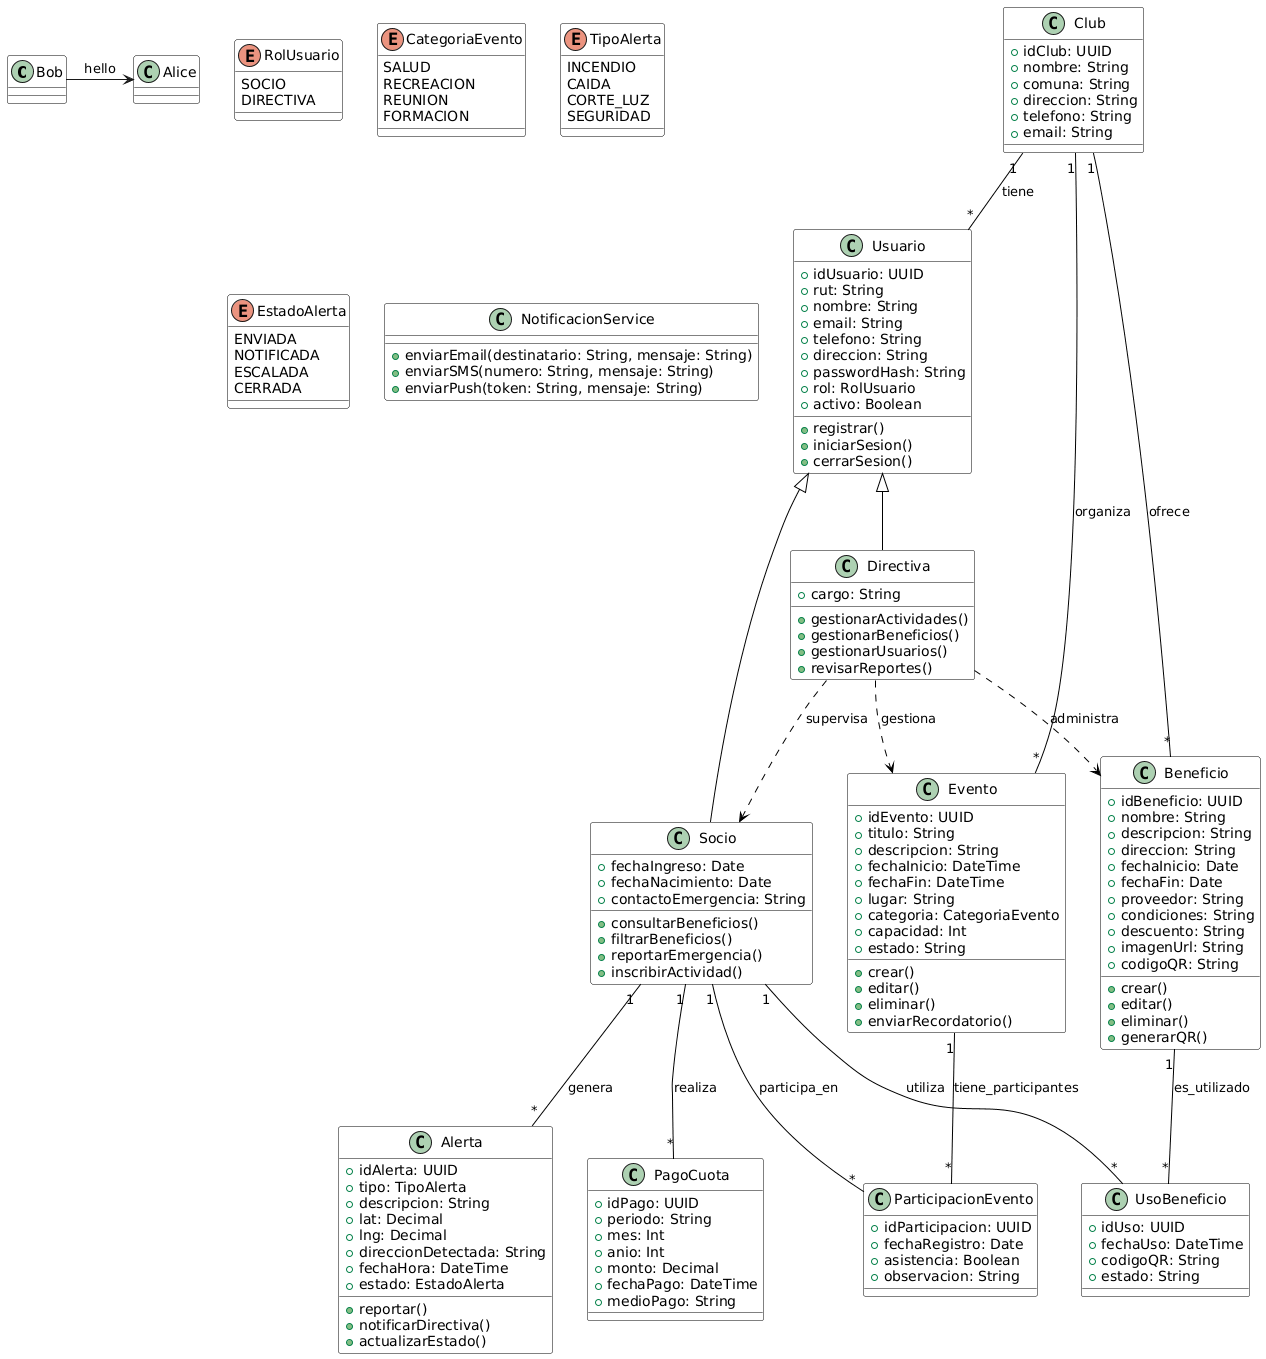

The diagram above was rendered by PlantUML. Its source (embedded in the PNG):
@startuml
Bob -> Alice : hello

skinparam backgroundcolor white
skinparam classBackgroundColor white
skinparam classBorderColor black
skinparam classArrowColor black
skinparam shadowing false

' Enumeraciones
enum RolUsuario {
  SOCIO
  DIRECTIVA
}

enum CategoriaEvento {
  SALUD
  RECREACION
  REUNION
  FORMACION
}

enum TipoAlerta {
  INCENDIO
  CAIDA
  CORTE_LUZ
  SEGURIDAD
}

enum EstadoAlerta {
  ENVIADA
  NOTIFICADA
  ESCALADA
  CERRADA
}

' Clases principales
class Club {
  +idClub: UUID
  +nombre: String
  +comuna: String
  +direccion: String
  +telefono: String
  +email: String
}

class Usuario {
  +idUsuario: UUID
  +rut: String
  +nombre: String
  +email: String
  +telefono: String
  +direccion: String
  +passwordHash: String
  +rol: RolUsuario
  +activo: Boolean
  +registrar()
  +iniciarSesion()
  +cerrarSesion()
}

class Socio {
  +fechaIngreso: Date
  +fechaNacimiento: Date
  +contactoEmergencia: String
  +consultarBeneficios()
  +filtrarBeneficios()
  +reportarEmergencia()
  +inscribirActividad()
}

class Directiva {
  +cargo: String
  +gestionarActividades()
  +gestionarBeneficios()
  +gestionarUsuarios()
  +revisarReportes()
}

class Evento {
  +idEvento: UUID
  +titulo: String
  +descripcion: String
  +fechaInicio: DateTime
  +fechaFin: DateTime
  +lugar: String
  +categoria: CategoriaEvento
  +capacidad: Int
  +estado: String
  +crear()
  +editar()
  +eliminar()
  +enviarRecordatorio()
}

class ParticipacionEvento {
  +idParticipacion: UUID
  +fechaRegistro: Date
  +asistencia: Boolean
  +observacion: String
}

class Beneficio {
  +idBeneficio: UUID
  +nombre: String
  +descripcion: String
  +direccion: String
  +fechaInicio: Date
  +fechaFin: Date
  +proveedor: String
  +condiciones: String
  +descuento: String
  +imagenUrl: String
  +codigoQR: String
  +crear()
  +editar()
  +eliminar()
  +generarQR()
}

class UsoBeneficio {
  +idUso: UUID
  +fechaUso: DateTime
  +codigoQR: String
  +estado: String
}

class Alerta {
  +idAlerta: UUID
  +tipo: TipoAlerta
  +descripcion: String
  +lat: Decimal
  +lng: Decimal
  +direccionDetectada: String
  +fechaHora: DateTime
  +estado: EstadoAlerta
  +reportar()
  +notificarDirectiva()
  +actualizarEstado()
}

class PagoCuota {
  +idPago: UUID
  +periodo: String
  +mes: Int
  +anio: Int
  +monto: Decimal
  +fechaPago: DateTime
  +medioPago: String
}

class NotificacionService {
  +enviarEmail(destinatario: String, mensaje: String)
  +enviarSMS(numero: String, mensaje: String)
  +enviarPush(token: String, mensaje: String)
}

' Relaciones de herencia
Usuario <|-- Socio
Usuario <|-- Directiva

' Relaciones de composición/asociación
Club "1" -- "*" Usuario : tiene
Club "1" -- "*" Evento : organiza
Club "1" -- "*" Beneficio : ofrece

Socio "1" -- "*" PagoCuota : realiza
Socio "1" -- "*" Alerta : genera

' Relaciones muchos-a-muchos con clases asociativas
Socio "1" -- "*" ParticipacionEvento : participa_en
Evento "1" -- "*" ParticipacionEvento : tiene_participantes

Socio "1" -- "*" UsoBeneficio : utiliza
Beneficio "1" -- "*" UsoBeneficio : es_utilizado

' Dependencias de gestión
Directiva ..> Evento : gestiona
Directiva ..> Beneficio : administra
Directiva ..> Socio : supervisa
@enduml